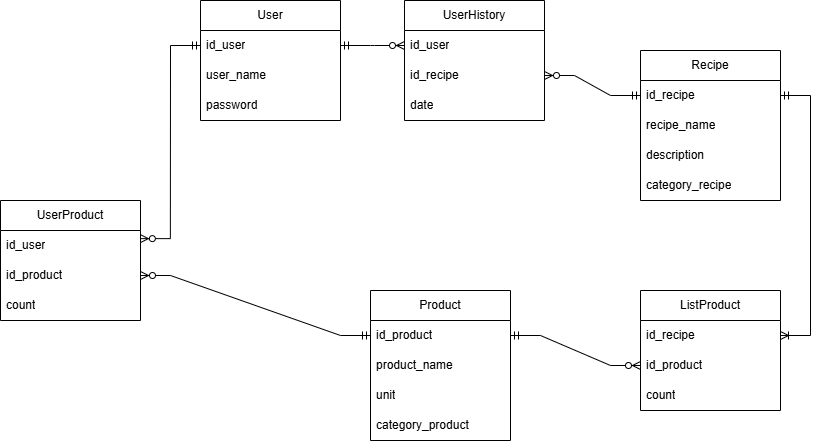

The diagram above was exported from draw.io. Its source (the exported page's mxGraphModel, read from the mxfile embedded in the PNG):
<mxGraphModel dx="1933" dy="667" grid="1" gridSize="10" guides="1" tooltips="1" connect="1" arrows="1" fold="1" page="1" pageScale="1" pageWidth="827" pageHeight="1169" math="0" shadow="0">
  <root>
    <mxCell id="0" />
    <mxCell id="1" parent="0" />
    <mxCell id="j5QZUl0w1dFCVP4FGGgv-1" value="Product" style="swimlane;fontStyle=0;childLayout=stackLayout;horizontal=1;startSize=30;horizontalStack=0;resizeParent=1;resizeParentMax=0;resizeLast=0;collapsible=1;marginBottom=0;whiteSpace=wrap;html=1;" parent="1" vertex="1">
      <mxGeometry x="310" y="470" width="140" height="150" as="geometry" />
    </mxCell>
    <mxCell id="j5QZUl0w1dFCVP4FGGgv-2" value="id_product" style="text;strokeColor=none;fillColor=none;align=left;verticalAlign=middle;spacingLeft=4;spacingRight=4;overflow=hidden;points=[[0,0.5],[1,0.5]];portConstraint=eastwest;rotatable=0;whiteSpace=wrap;html=1;" parent="j5QZUl0w1dFCVP4FGGgv-1" vertex="1">
      <mxGeometry y="30" width="140" height="30" as="geometry" />
    </mxCell>
    <mxCell id="j5QZUl0w1dFCVP4FGGgv-3" value="product_name" style="text;strokeColor=none;fillColor=none;align=left;verticalAlign=middle;spacingLeft=4;spacingRight=4;overflow=hidden;points=[[0,0.5],[1,0.5]];portConstraint=eastwest;rotatable=0;whiteSpace=wrap;html=1;" parent="j5QZUl0w1dFCVP4FGGgv-1" vertex="1">
      <mxGeometry y="60" width="140" height="30" as="geometry" />
    </mxCell>
    <mxCell id="j5QZUl0w1dFCVP4FGGgv-4" value="unit" style="text;strokeColor=none;fillColor=none;align=left;verticalAlign=middle;spacingLeft=4;spacingRight=4;overflow=hidden;points=[[0,0.5],[1,0.5]];portConstraint=eastwest;rotatable=0;whiteSpace=wrap;html=1;" parent="j5QZUl0w1dFCVP4FGGgv-1" vertex="1">
      <mxGeometry y="90" width="140" height="30" as="geometry" />
    </mxCell>
    <mxCell id="j5QZUl0w1dFCVP4FGGgv-5" value="category_product" style="text;strokeColor=none;fillColor=none;align=left;verticalAlign=middle;spacingLeft=4;spacingRight=4;overflow=hidden;points=[[0,0.5],[1,0.5]];portConstraint=eastwest;rotatable=0;whiteSpace=wrap;html=1;" parent="j5QZUl0w1dFCVP4FGGgv-1" vertex="1">
      <mxGeometry y="120" width="140" height="30" as="geometry" />
    </mxCell>
    <mxCell id="j5QZUl0w1dFCVP4FGGgv-6" value="Recipe" style="swimlane;fontStyle=0;childLayout=stackLayout;horizontal=1;startSize=30;horizontalStack=0;resizeParent=1;resizeParentMax=0;resizeLast=0;collapsible=1;marginBottom=0;whiteSpace=wrap;html=1;" parent="1" vertex="1">
      <mxGeometry x="580" y="230" width="140" height="150" as="geometry" />
    </mxCell>
    <mxCell id="j5QZUl0w1dFCVP4FGGgv-7" value="id_recipe" style="text;strokeColor=none;fillColor=none;align=left;verticalAlign=middle;spacingLeft=4;spacingRight=4;overflow=hidden;points=[[0,0.5],[1,0.5]];portConstraint=eastwest;rotatable=0;whiteSpace=wrap;html=1;" parent="j5QZUl0w1dFCVP4FGGgv-6" vertex="1">
      <mxGeometry y="30" width="140" height="30" as="geometry" />
    </mxCell>
    <mxCell id="j5QZUl0w1dFCVP4FGGgv-8" value="recipe_name" style="text;strokeColor=none;fillColor=none;align=left;verticalAlign=middle;spacingLeft=4;spacingRight=4;overflow=hidden;points=[[0,0.5],[1,0.5]];portConstraint=eastwest;rotatable=0;whiteSpace=wrap;html=1;" parent="j5QZUl0w1dFCVP4FGGgv-6" vertex="1">
      <mxGeometry y="60" width="140" height="30" as="geometry" />
    </mxCell>
    <mxCell id="j5QZUl0w1dFCVP4FGGgv-9" value="description" style="text;strokeColor=none;fillColor=none;align=left;verticalAlign=middle;spacingLeft=4;spacingRight=4;overflow=hidden;points=[[0,0.5],[1,0.5]];portConstraint=eastwest;rotatable=0;whiteSpace=wrap;html=1;" parent="j5QZUl0w1dFCVP4FGGgv-6" vertex="1">
      <mxGeometry y="90" width="140" height="30" as="geometry" />
    </mxCell>
    <mxCell id="j5QZUl0w1dFCVP4FGGgv-10" value="category_recipe" style="text;strokeColor=none;fillColor=none;align=left;verticalAlign=middle;spacingLeft=4;spacingRight=4;overflow=hidden;points=[[0,0.5],[1,0.5]];portConstraint=eastwest;rotatable=0;whiteSpace=wrap;html=1;" parent="j5QZUl0w1dFCVP4FGGgv-6" vertex="1">
      <mxGeometry y="120" width="140" height="30" as="geometry" />
    </mxCell>
    <mxCell id="j5QZUl0w1dFCVP4FGGgv-11" value="User" style="swimlane;fontStyle=0;childLayout=stackLayout;horizontal=1;startSize=30;horizontalStack=0;resizeParent=1;resizeParentMax=0;resizeLast=0;collapsible=1;marginBottom=0;whiteSpace=wrap;html=1;" parent="1" vertex="1">
      <mxGeometry x="140" y="180" width="140" height="120" as="geometry" />
    </mxCell>
    <mxCell id="j5QZUl0w1dFCVP4FGGgv-12" value="id_user" style="text;strokeColor=none;fillColor=none;align=left;verticalAlign=middle;spacingLeft=4;spacingRight=4;overflow=hidden;points=[[0,0.5],[1,0.5]];portConstraint=eastwest;rotatable=0;whiteSpace=wrap;html=1;" parent="j5QZUl0w1dFCVP4FGGgv-11" vertex="1">
      <mxGeometry y="30" width="140" height="30" as="geometry" />
    </mxCell>
    <mxCell id="j5QZUl0w1dFCVP4FGGgv-13" value="user_name" style="text;strokeColor=none;fillColor=none;align=left;verticalAlign=middle;spacingLeft=4;spacingRight=4;overflow=hidden;points=[[0,0.5],[1,0.5]];portConstraint=eastwest;rotatable=0;whiteSpace=wrap;html=1;" parent="j5QZUl0w1dFCVP4FGGgv-11" vertex="1">
      <mxGeometry y="60" width="140" height="30" as="geometry" />
    </mxCell>
    <mxCell id="j5QZUl0w1dFCVP4FGGgv-14" value="password" style="text;strokeColor=none;fillColor=none;align=left;verticalAlign=middle;spacingLeft=4;spacingRight=4;overflow=hidden;points=[[0,0.5],[1,0.5]];portConstraint=eastwest;rotatable=0;whiteSpace=wrap;html=1;" parent="j5QZUl0w1dFCVP4FGGgv-11" vertex="1">
      <mxGeometry y="90" width="140" height="30" as="geometry" />
    </mxCell>
    <mxCell id="j5QZUl0w1dFCVP4FGGgv-15" value="UserHistory" style="swimlane;fontStyle=0;childLayout=stackLayout;horizontal=1;startSize=30;horizontalStack=0;resizeParent=1;resizeParentMax=0;resizeLast=0;collapsible=1;marginBottom=0;whiteSpace=wrap;html=1;" parent="1" vertex="1">
      <mxGeometry x="344" y="180" width="140" height="120" as="geometry" />
    </mxCell>
    <mxCell id="j5QZUl0w1dFCVP4FGGgv-16" value="id_user" style="text;strokeColor=none;fillColor=none;align=left;verticalAlign=middle;spacingLeft=4;spacingRight=4;overflow=hidden;points=[[0,0.5],[1,0.5]];portConstraint=eastwest;rotatable=0;whiteSpace=wrap;html=1;" parent="j5QZUl0w1dFCVP4FGGgv-15" vertex="1">
      <mxGeometry y="30" width="140" height="30" as="geometry" />
    </mxCell>
    <mxCell id="j5QZUl0w1dFCVP4FGGgv-17" value="id_recipe" style="text;strokeColor=none;fillColor=none;align=left;verticalAlign=middle;spacingLeft=4;spacingRight=4;overflow=hidden;points=[[0,0.5],[1,0.5]];portConstraint=eastwest;rotatable=0;whiteSpace=wrap;html=1;" parent="j5QZUl0w1dFCVP4FGGgv-15" vertex="1">
      <mxGeometry y="60" width="140" height="30" as="geometry" />
    </mxCell>
    <mxCell id="j5QZUl0w1dFCVP4FGGgv-18" value="date" style="text;strokeColor=none;fillColor=none;align=left;verticalAlign=middle;spacingLeft=4;spacingRight=4;overflow=hidden;points=[[0,0.5],[1,0.5]];portConstraint=eastwest;rotatable=0;whiteSpace=wrap;html=1;" parent="j5QZUl0w1dFCVP4FGGgv-15" vertex="1">
      <mxGeometry y="90" width="140" height="30" as="geometry" />
    </mxCell>
    <mxCell id="j5QZUl0w1dFCVP4FGGgv-23" value="UserProduct" style="swimlane;fontStyle=0;childLayout=stackLayout;horizontal=1;startSize=30;horizontalStack=0;resizeParent=1;resizeParentMax=0;resizeLast=0;collapsible=1;marginBottom=0;whiteSpace=wrap;html=1;" parent="1" vertex="1">
      <mxGeometry x="-60" y="380" width="140" height="120" as="geometry" />
    </mxCell>
    <mxCell id="j5QZUl0w1dFCVP4FGGgv-24" value="id_user" style="text;strokeColor=none;fillColor=none;align=left;verticalAlign=middle;spacingLeft=4;spacingRight=4;overflow=hidden;points=[[0,0.5],[1,0.5]];portConstraint=eastwest;rotatable=0;whiteSpace=wrap;html=1;" parent="j5QZUl0w1dFCVP4FGGgv-23" vertex="1">
      <mxGeometry y="30" width="140" height="30" as="geometry" />
    </mxCell>
    <mxCell id="j5QZUl0w1dFCVP4FGGgv-25" value="id_product" style="text;strokeColor=none;fillColor=none;align=left;verticalAlign=middle;spacingLeft=4;spacingRight=4;overflow=hidden;points=[[0,0.5],[1,0.5]];portConstraint=eastwest;rotatable=0;whiteSpace=wrap;html=1;" parent="j5QZUl0w1dFCVP4FGGgv-23" vertex="1">
      <mxGeometry y="60" width="140" height="30" as="geometry" />
    </mxCell>
    <mxCell id="j5QZUl0w1dFCVP4FGGgv-26" value="count" style="text;strokeColor=none;fillColor=none;align=left;verticalAlign=middle;spacingLeft=4;spacingRight=4;overflow=hidden;points=[[0,0.5],[1,0.5]];portConstraint=eastwest;rotatable=0;whiteSpace=wrap;html=1;" parent="j5QZUl0w1dFCVP4FGGgv-23" vertex="1">
      <mxGeometry y="90" width="140" height="30" as="geometry" />
    </mxCell>
    <mxCell id="j5QZUl0w1dFCVP4FGGgv-31" value="" style="edgeStyle=entityRelationEdgeStyle;fontSize=12;html=1;endArrow=ERzeroToMany;startArrow=ERmandOne;rounded=0;exitX=0;exitY=0.5;exitDx=0;exitDy=0;entryX=1;entryY=0.5;entryDx=0;entryDy=0;" parent="1" source="j5QZUl0w1dFCVP4FGGgv-2" target="j5QZUl0w1dFCVP4FGGgv-25" edge="1">
      <mxGeometry width="100" height="100" relative="1" as="geometry">
        <mxPoint x="120" y="580" as="sourcePoint" />
        <mxPoint x="220" y="480" as="targetPoint" />
      </mxGeometry>
    </mxCell>
    <mxCell id="j5QZUl0w1dFCVP4FGGgv-32" value="ListProduct" style="swimlane;fontStyle=0;childLayout=stackLayout;horizontal=1;startSize=30;horizontalStack=0;resizeParent=1;resizeParentMax=0;resizeLast=0;collapsible=1;marginBottom=0;whiteSpace=wrap;html=1;" parent="1" vertex="1">
      <mxGeometry x="580" y="470" width="140" height="120" as="geometry" />
    </mxCell>
    <mxCell id="j5QZUl0w1dFCVP4FGGgv-33" value="id_recipe" style="text;strokeColor=none;fillColor=none;align=left;verticalAlign=middle;spacingLeft=4;spacingRight=4;overflow=hidden;points=[[0,0.5],[1,0.5]];portConstraint=eastwest;rotatable=0;whiteSpace=wrap;html=1;" parent="j5QZUl0w1dFCVP4FGGgv-32" vertex="1">
      <mxGeometry y="30" width="140" height="30" as="geometry" />
    </mxCell>
    <mxCell id="j5QZUl0w1dFCVP4FGGgv-34" value="id_product" style="text;strokeColor=none;fillColor=none;align=left;verticalAlign=middle;spacingLeft=4;spacingRight=4;overflow=hidden;points=[[0,0.5],[1,0.5]];portConstraint=eastwest;rotatable=0;whiteSpace=wrap;html=1;" parent="j5QZUl0w1dFCVP4FGGgv-32" vertex="1">
      <mxGeometry y="60" width="140" height="30" as="geometry" />
    </mxCell>
    <mxCell id="j5QZUl0w1dFCVP4FGGgv-35" value="count" style="text;strokeColor=none;fillColor=none;align=left;verticalAlign=middle;spacingLeft=4;spacingRight=4;overflow=hidden;points=[[0,0.5],[1,0.5]];portConstraint=eastwest;rotatable=0;whiteSpace=wrap;html=1;" parent="j5QZUl0w1dFCVP4FGGgv-32" vertex="1">
      <mxGeometry y="90" width="140" height="30" as="geometry" />
    </mxCell>
    <mxCell id="j5QZUl0w1dFCVP4FGGgv-39" value="" style="edgeStyle=entityRelationEdgeStyle;fontSize=12;html=1;endArrow=ERzeroToMany;startArrow=ERmandOne;rounded=0;exitX=0;exitY=0.5;exitDx=0;exitDy=0;entryX=0.999;entryY=0.271;entryDx=0;entryDy=0;entryPerimeter=0;" parent="1" source="j5QZUl0w1dFCVP4FGGgv-12" target="j5QZUl0w1dFCVP4FGGgv-24" edge="1">
      <mxGeometry width="100" height="100" relative="1" as="geometry">
        <mxPoint x="220" y="330" as="sourcePoint" />
        <mxPoint x="320" y="230" as="targetPoint" />
      </mxGeometry>
    </mxCell>
    <mxCell id="j5QZUl0w1dFCVP4FGGgv-40" value="" style="edgeStyle=entityRelationEdgeStyle;fontSize=12;html=1;endArrow=ERzeroToMany;startArrow=ERmandOne;rounded=0;exitX=1;exitY=0.5;exitDx=0;exitDy=0;entryX=0;entryY=0.5;entryDx=0;entryDy=0;" parent="1" source="j5QZUl0w1dFCVP4FGGgv-2" target="j5QZUl0w1dFCVP4FGGgv-34" edge="1">
      <mxGeometry width="100" height="100" relative="1" as="geometry">
        <mxPoint x="500" y="690" as="sourcePoint" />
        <mxPoint x="600" y="590" as="targetPoint" />
      </mxGeometry>
    </mxCell>
    <mxCell id="TQgcw5OwT6-uLMdfz2UJ-1" value="" style="edgeStyle=entityRelationEdgeStyle;fontSize=12;html=1;endArrow=ERoneToMany;startArrow=ERmandOne;rounded=0;exitX=1;exitY=0.5;exitDx=0;exitDy=0;entryX=1;entryY=0.5;entryDx=0;entryDy=0;" edge="1" parent="1" source="j5QZUl0w1dFCVP4FGGgv-7" target="j5QZUl0w1dFCVP4FGGgv-33">
      <mxGeometry width="100" height="100" relative="1" as="geometry">
        <mxPoint x="720" y="210" as="sourcePoint" />
        <mxPoint x="820" y="110" as="targetPoint" />
      </mxGeometry>
    </mxCell>
    <mxCell id="TQgcw5OwT6-uLMdfz2UJ-2" value="" style="edgeStyle=entityRelationEdgeStyle;fontSize=12;html=1;endArrow=ERzeroToMany;startArrow=ERmandOne;rounded=0;exitX=1;exitY=0.5;exitDx=0;exitDy=0;entryX=0;entryY=0.5;entryDx=0;entryDy=0;" edge="1" parent="1" source="j5QZUl0w1dFCVP4FGGgv-12" target="j5QZUl0w1dFCVP4FGGgv-16">
      <mxGeometry width="100" height="100" relative="1" as="geometry">
        <mxPoint x="280" y="140" as="sourcePoint" />
        <mxPoint x="340" y="225" as="targetPoint" />
      </mxGeometry>
    </mxCell>
    <mxCell id="TQgcw5OwT6-uLMdfz2UJ-3" value="" style="edgeStyle=entityRelationEdgeStyle;fontSize=12;html=1;endArrow=ERzeroToMany;startArrow=ERmandOne;rounded=0;exitX=0;exitY=0.5;exitDx=0;exitDy=0;entryX=1;entryY=0.5;entryDx=0;entryDy=0;" edge="1" parent="1" source="j5QZUl0w1dFCVP4FGGgv-7" target="j5QZUl0w1dFCVP4FGGgv-17">
      <mxGeometry width="100" height="100" relative="1" as="geometry">
        <mxPoint x="430" y="380" as="sourcePoint" />
        <mxPoint x="494" y="380" as="targetPoint" />
        <Array as="points">
          <mxPoint x="600" y="455" />
          <mxPoint x="470" y="475" />
        </Array>
      </mxGeometry>
    </mxCell>
  </root>
</mxGraphModel>